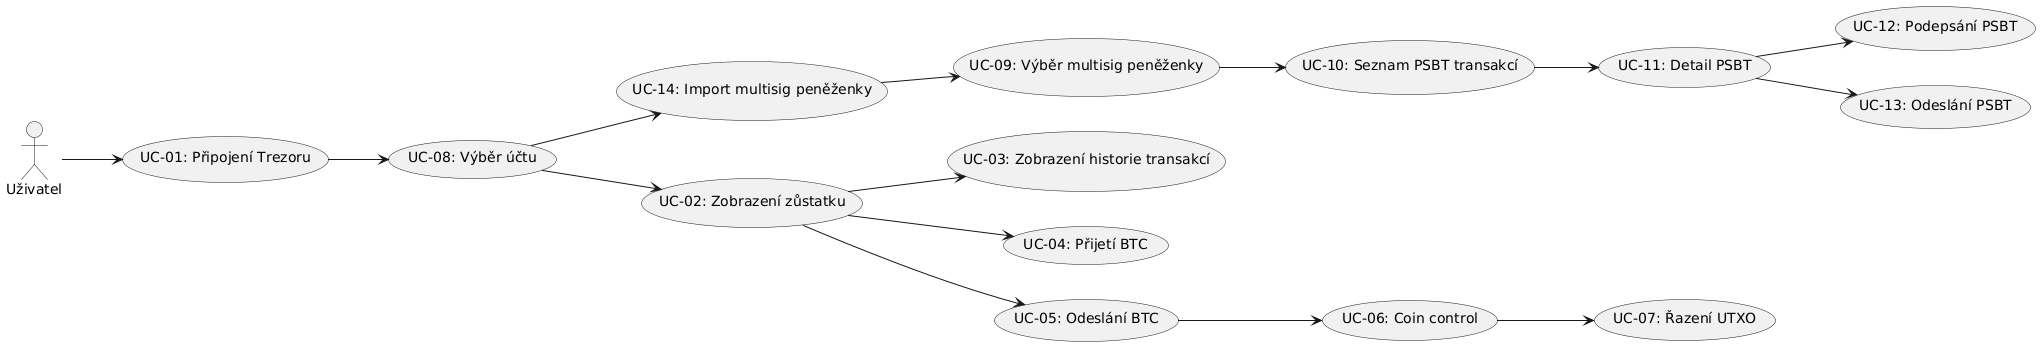

The diagram above was rendered by PlantUML. Its source (embedded in the PNG):
@startuml
left to right direction
actor Uživatel

' === Úvodní sekce ===
Uživatel --> (UC-01: Připojení Trezoru)
(UC-01: Připojení Trezoru) --> (UC-08: Výběr účtu)

' === Import multisig peněženky ===
(UC-08: Výběr účtu) --> (UC-14: Import multisig peněženky)
(UC-14: Import multisig peněženky) --> (UC-09: Výběr multisig peněženky)

' === Single-sig sekce ===
(UC-08: Výběr účtu) --> (UC-02: Zobrazení zůstatku)
(UC-02: Zobrazení zůstatku) --> (UC-03: Zobrazení historie transakcí)
(UC-02: Zobrazení zůstatku) --> (UC-04: Přijetí BTC)
(UC-02: Zobrazení zůstatku) --> (UC-05: Odeslání BTC)
(UC-05: Odeslání BTC) --> (UC-06: Coin control)
(UC-06: Coin control) --> (UC-07: Řazení UTXO)

' === Multisig sekce ===
(UC-09: Výběr multisig peněženky) --> (UC-10: Seznam PSBT transakcí)
(UC-10: Seznam PSBT transakcí) --> (UC-11: Detail PSBT)
(UC-11: Detail PSBT) --> (UC-12: Podepsání PSBT)
(UC-11: Detail PSBT) --> (UC-13: Odeslání PSBT)

@enduml